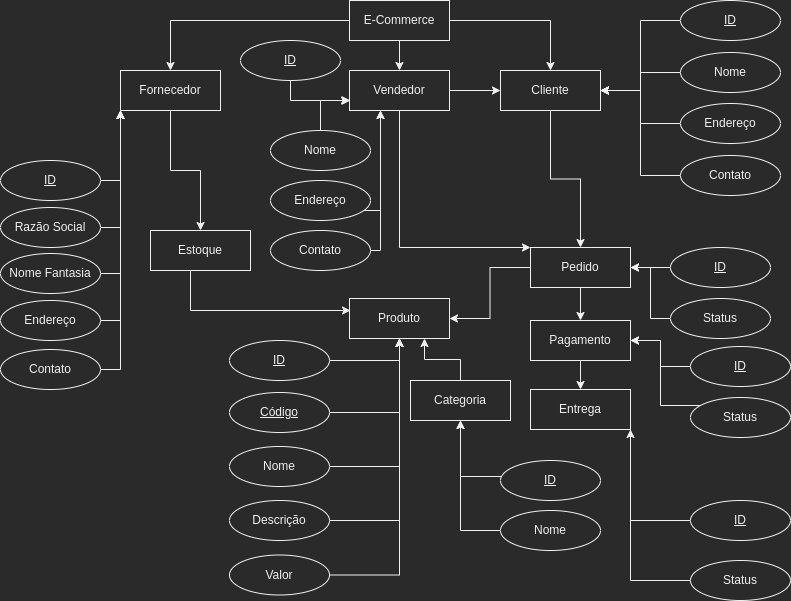

The diagram above was exported from draw.io. Its source (the exported page's mxGraphModel, read from the mxfile embedded in the PNG):
<mxGraphModel dx="1033" dy="566" grid="1" gridSize="10" guides="1" tooltips="1" connect="1" arrows="1" fold="1" page="1" pageScale="1" pageWidth="827" pageHeight="1169" math="0" shadow="0">
  <root>
    <mxCell id="0" />
    <mxCell id="1" parent="0" />
    <mxCell id="pUfqgGxWoCOfefw4Xv-e-12" style="edgeStyle=orthogonalEdgeStyle;rounded=0;orthogonalLoop=1;jettySize=auto;html=1;entryX=0.5;entryY=0;entryDx=0;entryDy=0;" parent="1" source="pUfqgGxWoCOfefw4Xv-e-1" target="pUfqgGxWoCOfefw4Xv-e-2" edge="1">
      <mxGeometry relative="1" as="geometry" />
    </mxCell>
    <mxCell id="pUfqgGxWoCOfefw4Xv-e-13" style="edgeStyle=orthogonalEdgeStyle;rounded=0;orthogonalLoop=1;jettySize=auto;html=1;" parent="1" source="pUfqgGxWoCOfefw4Xv-e-1" target="pUfqgGxWoCOfefw4Xv-e-5" edge="1">
      <mxGeometry relative="1" as="geometry" />
    </mxCell>
    <mxCell id="pUfqgGxWoCOfefw4Xv-e-14" style="edgeStyle=orthogonalEdgeStyle;rounded=0;orthogonalLoop=1;jettySize=auto;html=1;entryX=0.5;entryY=0;entryDx=0;entryDy=0;" parent="1" source="pUfqgGxWoCOfefw4Xv-e-1" target="pUfqgGxWoCOfefw4Xv-e-4" edge="1">
      <mxGeometry relative="1" as="geometry" />
    </mxCell>
    <mxCell id="pUfqgGxWoCOfefw4Xv-e-1" value="E-Commerce" style="whiteSpace=wrap;html=1;align=center;" parent="1" vertex="1">
      <mxGeometry x="369" y="10" width="100" height="40" as="geometry" />
    </mxCell>
    <mxCell id="MBXtBqq7NH6eJsB8PDhK-2" style="edgeStyle=orthogonalEdgeStyle;rounded=0;orthogonalLoop=1;jettySize=auto;html=1;entryX=0.5;entryY=0;entryDx=0;entryDy=0;" parent="1" source="pUfqgGxWoCOfefw4Xv-e-2" target="MBXtBqq7NH6eJsB8PDhK-1" edge="1">
      <mxGeometry relative="1" as="geometry" />
    </mxCell>
    <mxCell id="pUfqgGxWoCOfefw4Xv-e-2" value="Fornecedor" style="whiteSpace=wrap;html=1;align=center;" parent="1" vertex="1">
      <mxGeometry x="140" y="80" width="100" height="40" as="geometry" />
    </mxCell>
    <mxCell id="pUfqgGxWoCOfefw4Xv-e-3" value="Produto" style="whiteSpace=wrap;html=1;align=center;" parent="1" vertex="1">
      <mxGeometry x="369" y="308" width="100" height="40" as="geometry" />
    </mxCell>
    <mxCell id="pUfqgGxWoCOfefw4Xv-e-20" style="edgeStyle=orthogonalEdgeStyle;rounded=0;orthogonalLoop=1;jettySize=auto;html=1;" parent="1" source="pUfqgGxWoCOfefw4Xv-e-4" target="pUfqgGxWoCOfefw4Xv-e-18" edge="1">
      <mxGeometry relative="1" as="geometry" />
    </mxCell>
    <mxCell id="pUfqgGxWoCOfefw4Xv-e-4" value="Cliente" style="whiteSpace=wrap;html=1;align=center;" parent="1" vertex="1">
      <mxGeometry x="520" y="80" width="100" height="40" as="geometry" />
    </mxCell>
    <mxCell id="pUfqgGxWoCOfefw4Xv-e-16" style="edgeStyle=orthogonalEdgeStyle;rounded=0;orthogonalLoop=1;jettySize=auto;html=1;entryX=0;entryY=0;entryDx=0;entryDy=0;" parent="1" source="pUfqgGxWoCOfefw4Xv-e-5" target="pUfqgGxWoCOfefw4Xv-e-18" edge="1">
      <mxGeometry relative="1" as="geometry">
        <Array as="points">
          <mxPoint x="419" y="257" />
        </Array>
      </mxGeometry>
    </mxCell>
    <mxCell id="pUfqgGxWoCOfefw4Xv-e-77" style="edgeStyle=orthogonalEdgeStyle;rounded=0;orthogonalLoop=1;jettySize=auto;html=1;entryX=0;entryY=0.5;entryDx=0;entryDy=0;" parent="1" source="pUfqgGxWoCOfefw4Xv-e-5" target="pUfqgGxWoCOfefw4Xv-e-4" edge="1">
      <mxGeometry relative="1" as="geometry" />
    </mxCell>
    <mxCell id="pUfqgGxWoCOfefw4Xv-e-5" value="Vendedor" style="whiteSpace=wrap;html=1;align=center;" parent="1" vertex="1">
      <mxGeometry x="369" y="80" width="100" height="40" as="geometry" />
    </mxCell>
    <mxCell id="pUfqgGxWoCOfefw4Xv-e-21" style="edgeStyle=orthogonalEdgeStyle;rounded=0;orthogonalLoop=1;jettySize=auto;html=1;entryX=1;entryY=0.5;entryDx=0;entryDy=0;" parent="1" source="pUfqgGxWoCOfefw4Xv-e-18" target="pUfqgGxWoCOfefw4Xv-e-3" edge="1">
      <mxGeometry relative="1" as="geometry" />
    </mxCell>
    <mxCell id="MBXtBqq7NH6eJsB8PDhK-7" style="edgeStyle=orthogonalEdgeStyle;rounded=0;orthogonalLoop=1;jettySize=auto;html=1;" parent="1" source="pUfqgGxWoCOfefw4Xv-e-18" target="MBXtBqq7NH6eJsB8PDhK-4" edge="1">
      <mxGeometry relative="1" as="geometry" />
    </mxCell>
    <mxCell id="pUfqgGxWoCOfefw4Xv-e-18" value="Pedido" style="whiteSpace=wrap;html=1;align=center;" parent="1" vertex="1">
      <mxGeometry x="550" y="257" width="100" height="40" as="geometry" />
    </mxCell>
    <mxCell id="pUfqgGxWoCOfefw4Xv-e-22" value="Entrega" style="whiteSpace=wrap;html=1;align=center;" parent="1" vertex="1">
      <mxGeometry x="550" y="399" width="100" height="40" as="geometry" />
    </mxCell>
    <mxCell id="pUfqgGxWoCOfefw4Xv-e-25" style="edgeStyle=orthogonalEdgeStyle;rounded=0;orthogonalLoop=1;jettySize=auto;html=1;entryX=0;entryY=1;entryDx=0;entryDy=0;" parent="1" source="pUfqgGxWoCOfefw4Xv-e-24" target="pUfqgGxWoCOfefw4Xv-e-2" edge="1">
      <mxGeometry relative="1" as="geometry">
        <mxPoint x="190" y="130" as="targetPoint" />
      </mxGeometry>
    </mxCell>
    <mxCell id="pUfqgGxWoCOfefw4Xv-e-24" value="&lt;u&gt;ID&lt;/u&gt;" style="ellipse;whiteSpace=wrap;html=1;" parent="1" vertex="1">
      <mxGeometry x="20" y="170" width="100" height="40" as="geometry" />
    </mxCell>
    <mxCell id="pUfqgGxWoCOfefw4Xv-e-28" style="edgeStyle=orthogonalEdgeStyle;rounded=0;orthogonalLoop=1;jettySize=auto;html=1;" parent="1" source="pUfqgGxWoCOfefw4Xv-e-29" edge="1">
      <mxGeometry relative="1" as="geometry">
        <mxPoint x="140" y="120" as="targetPoint" />
      </mxGeometry>
    </mxCell>
    <mxCell id="pUfqgGxWoCOfefw4Xv-e-32" value="" style="edgeStyle=orthogonalEdgeStyle;rounded=0;orthogonalLoop=1;jettySize=auto;html=1;entryX=0;entryY=1;entryDx=0;entryDy=0;" parent="1" source="pUfqgGxWoCOfefw4Xv-e-29" target="pUfqgGxWoCOfefw4Xv-e-2" edge="1">
      <mxGeometry relative="1" as="geometry">
        <mxPoint x="190" y="130" as="targetPoint" />
      </mxGeometry>
    </mxCell>
    <mxCell id="pUfqgGxWoCOfefw4Xv-e-29" value="Razão Social" style="ellipse;whiteSpace=wrap;html=1;" parent="1" vertex="1">
      <mxGeometry x="20" y="217" width="100" height="40" as="geometry" />
    </mxCell>
    <mxCell id="pUfqgGxWoCOfefw4Xv-e-30" style="edgeStyle=orthogonalEdgeStyle;rounded=0;orthogonalLoop=1;jettySize=auto;html=1;entryX=0;entryY=1;entryDx=0;entryDy=0;" parent="1" source="pUfqgGxWoCOfefw4Xv-e-31" target="pUfqgGxWoCOfefw4Xv-e-2" edge="1">
      <mxGeometry relative="1" as="geometry">
        <mxPoint x="190" y="180" as="targetPoint" />
      </mxGeometry>
    </mxCell>
    <mxCell id="pUfqgGxWoCOfefw4Xv-e-31" value="Endereço" style="ellipse;whiteSpace=wrap;html=1;" parent="1" vertex="1">
      <mxGeometry x="20" y="310" width="100" height="40" as="geometry" />
    </mxCell>
    <mxCell id="pUfqgGxWoCOfefw4Xv-e-33" value="" style="edgeStyle=orthogonalEdgeStyle;rounded=0;orthogonalLoop=1;jettySize=auto;html=1;entryX=0;entryY=1;entryDx=0;entryDy=0;" parent="1" source="pUfqgGxWoCOfefw4Xv-e-34" target="pUfqgGxWoCOfefw4Xv-e-2" edge="1">
      <mxGeometry relative="1" as="geometry">
        <mxPoint x="140" y="130" as="targetPoint" />
      </mxGeometry>
    </mxCell>
    <mxCell id="pUfqgGxWoCOfefw4Xv-e-34" value="Nome Fantasia" style="ellipse;whiteSpace=wrap;html=1;" parent="1" vertex="1">
      <mxGeometry x="20" y="263" width="100" height="40" as="geometry" />
    </mxCell>
    <mxCell id="pUfqgGxWoCOfefw4Xv-e-35" style="edgeStyle=orthogonalEdgeStyle;rounded=0;orthogonalLoop=1;jettySize=auto;html=1;entryX=1;entryY=0.5;entryDx=0;entryDy=0;" parent="1" source="pUfqgGxWoCOfefw4Xv-e-36" target="pUfqgGxWoCOfefw4Xv-e-4" edge="1">
      <mxGeometry relative="1" as="geometry">
        <mxPoint x="880" y="50" as="targetPoint" />
      </mxGeometry>
    </mxCell>
    <mxCell id="pUfqgGxWoCOfefw4Xv-e-36" value="&lt;u&gt;ID&lt;/u&gt;" style="ellipse;whiteSpace=wrap;html=1;" parent="1" vertex="1">
      <mxGeometry x="700" y="10" width="100" height="40" as="geometry" />
    </mxCell>
    <mxCell id="pUfqgGxWoCOfefw4Xv-e-38" style="edgeStyle=orthogonalEdgeStyle;rounded=0;orthogonalLoop=1;jettySize=auto;html=1;entryX=1;entryY=0.5;entryDx=0;entryDy=0;" parent="1" source="pUfqgGxWoCOfefw4Xv-e-37" target="pUfqgGxWoCOfefw4Xv-e-4" edge="1">
      <mxGeometry relative="1" as="geometry" />
    </mxCell>
    <mxCell id="pUfqgGxWoCOfefw4Xv-e-37" value="Nome" style="ellipse;whiteSpace=wrap;html=1;" parent="1" vertex="1">
      <mxGeometry x="700" y="62" width="100" height="40" as="geometry" />
    </mxCell>
    <mxCell id="pUfqgGxWoCOfefw4Xv-e-40" style="edgeStyle=orthogonalEdgeStyle;rounded=0;orthogonalLoop=1;jettySize=auto;html=1;entryX=1;entryY=0.5;entryDx=0;entryDy=0;" parent="1" source="pUfqgGxWoCOfefw4Xv-e-39" target="pUfqgGxWoCOfefw4Xv-e-4" edge="1">
      <mxGeometry relative="1" as="geometry" />
    </mxCell>
    <mxCell id="pUfqgGxWoCOfefw4Xv-e-39" value="Endereço" style="ellipse;whiteSpace=wrap;html=1;" parent="1" vertex="1">
      <mxGeometry x="700" y="113" width="100" height="40" as="geometry" />
    </mxCell>
    <mxCell id="pUfqgGxWoCOfefw4Xv-e-42" style="edgeStyle=orthogonalEdgeStyle;rounded=0;orthogonalLoop=1;jettySize=auto;html=1;entryX=1;entryY=0.5;entryDx=0;entryDy=0;" parent="1" source="pUfqgGxWoCOfefw4Xv-e-41" target="pUfqgGxWoCOfefw4Xv-e-4" edge="1">
      <mxGeometry relative="1" as="geometry" />
    </mxCell>
    <mxCell id="pUfqgGxWoCOfefw4Xv-e-41" value="Contato" style="ellipse;whiteSpace=wrap;html=1;" parent="1" vertex="1">
      <mxGeometry x="700" y="165" width="100" height="40" as="geometry" />
    </mxCell>
    <mxCell id="pUfqgGxWoCOfefw4Xv-e-44" style="edgeStyle=orthogonalEdgeStyle;rounded=0;orthogonalLoop=1;jettySize=auto;html=1;" parent="1" source="pUfqgGxWoCOfefw4Xv-e-43" target="pUfqgGxWoCOfefw4Xv-e-3" edge="1">
      <mxGeometry relative="1" as="geometry" />
    </mxCell>
    <mxCell id="pUfqgGxWoCOfefw4Xv-e-43" value="&lt;u&gt;ID&lt;/u&gt;" style="ellipse;whiteSpace=wrap;html=1;" parent="1" vertex="1">
      <mxGeometry x="249" y="350" width="100" height="40" as="geometry" />
    </mxCell>
    <mxCell id="pUfqgGxWoCOfefw4Xv-e-46" style="edgeStyle=orthogonalEdgeStyle;rounded=0;orthogonalLoop=1;jettySize=auto;html=1;entryX=0.5;entryY=1;entryDx=0;entryDy=0;" parent="1" source="pUfqgGxWoCOfefw4Xv-e-45" target="pUfqgGxWoCOfefw4Xv-e-3" edge="1">
      <mxGeometry relative="1" as="geometry" />
    </mxCell>
    <mxCell id="pUfqgGxWoCOfefw4Xv-e-45" value="Nome" style="ellipse;whiteSpace=wrap;html=1;" parent="1" vertex="1">
      <mxGeometry x="249" y="456" width="100" height="40" as="geometry" />
    </mxCell>
    <mxCell id="pUfqgGxWoCOfefw4Xv-e-48" style="edgeStyle=orthogonalEdgeStyle;rounded=0;orthogonalLoop=1;jettySize=auto;html=1;entryX=0.5;entryY=1;entryDx=0;entryDy=0;" parent="1" source="pUfqgGxWoCOfefw4Xv-e-47" target="pUfqgGxWoCOfefw4Xv-e-3" edge="1">
      <mxGeometry relative="1" as="geometry" />
    </mxCell>
    <mxCell id="pUfqgGxWoCOfefw4Xv-e-47" value="&lt;u&gt;Código&lt;/u&gt;" style="ellipse;whiteSpace=wrap;html=1;" parent="1" vertex="1">
      <mxGeometry x="249" y="402" width="100" height="40" as="geometry" />
    </mxCell>
    <mxCell id="pUfqgGxWoCOfefw4Xv-e-50" style="edgeStyle=orthogonalEdgeStyle;rounded=0;orthogonalLoop=1;jettySize=auto;html=1;entryX=0.5;entryY=1;entryDx=0;entryDy=0;" parent="1" source="pUfqgGxWoCOfefw4Xv-e-49" target="pUfqgGxWoCOfefw4Xv-e-3" edge="1">
      <mxGeometry relative="1" as="geometry" />
    </mxCell>
    <mxCell id="pUfqgGxWoCOfefw4Xv-e-49" value="Descrição" style="ellipse;whiteSpace=wrap;html=1;" parent="1" vertex="1">
      <mxGeometry x="249" y="510" width="100" height="40" as="geometry" />
    </mxCell>
    <mxCell id="pUfqgGxWoCOfefw4Xv-e-53" style="edgeStyle=orthogonalEdgeStyle;rounded=0;orthogonalLoop=1;jettySize=auto;html=1;entryX=0.5;entryY=1;entryDx=0;entryDy=0;" parent="1" source="pUfqgGxWoCOfefw4Xv-e-51" target="pUfqgGxWoCOfefw4Xv-e-3" edge="1">
      <mxGeometry relative="1" as="geometry" />
    </mxCell>
    <mxCell id="pUfqgGxWoCOfefw4Xv-e-51" value="Valor" style="ellipse;whiteSpace=wrap;html=1;" parent="1" vertex="1">
      <mxGeometry x="249" y="564.5" width="100" height="40" as="geometry" />
    </mxCell>
    <mxCell id="pUfqgGxWoCOfefw4Xv-e-57" style="edgeStyle=orthogonalEdgeStyle;rounded=0;orthogonalLoop=1;jettySize=auto;html=1;" parent="1" source="pUfqgGxWoCOfefw4Xv-e-56" target="pUfqgGxWoCOfefw4Xv-e-18" edge="1">
      <mxGeometry relative="1" as="geometry" />
    </mxCell>
    <mxCell id="pUfqgGxWoCOfefw4Xv-e-56" value="&lt;u&gt;ID&lt;/u&gt;" style="ellipse;whiteSpace=wrap;html=1;" parent="1" vertex="1">
      <mxGeometry x="690" y="257" width="100" height="40" as="geometry" />
    </mxCell>
    <mxCell id="pUfqgGxWoCOfefw4Xv-e-59" style="edgeStyle=orthogonalEdgeStyle;rounded=0;orthogonalLoop=1;jettySize=auto;html=1;entryX=1;entryY=0.5;entryDx=0;entryDy=0;" parent="1" source="pUfqgGxWoCOfefw4Xv-e-58" target="pUfqgGxWoCOfefw4Xv-e-18" edge="1">
      <mxGeometry relative="1" as="geometry" />
    </mxCell>
    <mxCell id="pUfqgGxWoCOfefw4Xv-e-58" value="Status" style="ellipse;whiteSpace=wrap;html=1;" parent="1" vertex="1">
      <mxGeometry x="690" y="308" width="100" height="40" as="geometry" />
    </mxCell>
    <mxCell id="pUfqgGxWoCOfefw4Xv-e-62" style="edgeStyle=orthogonalEdgeStyle;rounded=0;orthogonalLoop=1;jettySize=auto;html=1;entryX=1;entryY=1;entryDx=0;entryDy=0;startArrow=none;" parent="1" source="pUfqgGxWoCOfefw4Xv-e-61" target="pUfqgGxWoCOfefw4Xv-e-22" edge="1">
      <mxGeometry relative="1" as="geometry">
        <mxPoint x="660" y="436" as="targetPoint" />
        <Array as="points" />
      </mxGeometry>
    </mxCell>
    <mxCell id="pUfqgGxWoCOfefw4Xv-e-63" value="Status" style="ellipse;whiteSpace=wrap;html=1;" parent="1" vertex="1">
      <mxGeometry x="710" y="570" width="100" height="40" as="geometry" />
    </mxCell>
    <mxCell id="pUfqgGxWoCOfefw4Xv-e-71" style="edgeStyle=orthogonalEdgeStyle;rounded=0;orthogonalLoop=1;jettySize=auto;html=1;" parent="1" source="pUfqgGxWoCOfefw4Xv-e-64" edge="1">
      <mxGeometry relative="1" as="geometry">
        <mxPoint x="370" y="110" as="targetPoint" />
        <Array as="points">
          <mxPoint x="310" y="110" />
          <mxPoint x="370" y="110" />
        </Array>
      </mxGeometry>
    </mxCell>
    <mxCell id="pUfqgGxWoCOfefw4Xv-e-64" value="&lt;u&gt;ID&lt;/u&gt;" style="ellipse;whiteSpace=wrap;html=1;" parent="1" vertex="1">
      <mxGeometry x="260" y="50" width="100" height="40" as="geometry" />
    </mxCell>
    <mxCell id="pUfqgGxWoCOfefw4Xv-e-72" style="edgeStyle=orthogonalEdgeStyle;rounded=0;orthogonalLoop=1;jettySize=auto;html=1;entryX=0;entryY=0.75;entryDx=0;entryDy=0;" parent="1" source="pUfqgGxWoCOfefw4Xv-e-66" target="pUfqgGxWoCOfefw4Xv-e-5" edge="1">
      <mxGeometry relative="1" as="geometry" />
    </mxCell>
    <mxCell id="pUfqgGxWoCOfefw4Xv-e-66" value="Nome" style="ellipse;whiteSpace=wrap;html=1;" parent="1" vertex="1">
      <mxGeometry x="290" y="140" width="100" height="40" as="geometry" />
    </mxCell>
    <mxCell id="pUfqgGxWoCOfefw4Xv-e-76" style="edgeStyle=orthogonalEdgeStyle;rounded=0;orthogonalLoop=1;jettySize=auto;html=1;" parent="1" source="pUfqgGxWoCOfefw4Xv-e-73" edge="1">
      <mxGeometry relative="1" as="geometry">
        <mxPoint x="400" y="120" as="targetPoint" />
        <Array as="points">
          <mxPoint x="400" y="220" />
          <mxPoint x="400" y="120" />
          <mxPoint x="401" y="120" />
        </Array>
      </mxGeometry>
    </mxCell>
    <mxCell id="pUfqgGxWoCOfefw4Xv-e-73" value="Endereço" style="ellipse;whiteSpace=wrap;html=1;" parent="1" vertex="1">
      <mxGeometry x="290" y="190" width="100" height="40" as="geometry" />
    </mxCell>
    <mxCell id="pUfqgGxWoCOfefw4Xv-e-80" style="edgeStyle=orthogonalEdgeStyle;rounded=0;orthogonalLoop=1;jettySize=auto;html=1;" parent="1" source="pUfqgGxWoCOfefw4Xv-e-79" edge="1">
      <mxGeometry relative="1" as="geometry">
        <mxPoint x="400" y="120" as="targetPoint" />
        <Array as="points">
          <mxPoint x="400" y="260" />
        </Array>
      </mxGeometry>
    </mxCell>
    <mxCell id="pUfqgGxWoCOfefw4Xv-e-79" value="Contato" style="ellipse;whiteSpace=wrap;html=1;" parent="1" vertex="1">
      <mxGeometry x="290" y="240" width="100" height="40" as="geometry" />
    </mxCell>
    <mxCell id="pUfqgGxWoCOfefw4Xv-e-82" style="edgeStyle=orthogonalEdgeStyle;rounded=0;orthogonalLoop=1;jettySize=auto;html=1;entryX=0;entryY=1;entryDx=0;entryDy=0;" parent="1" source="pUfqgGxWoCOfefw4Xv-e-81" target="pUfqgGxWoCOfefw4Xv-e-2" edge="1">
      <mxGeometry relative="1" as="geometry">
        <mxPoint x="190" y="120" as="targetPoint" />
        <Array as="points">
          <mxPoint x="140" y="379" />
        </Array>
      </mxGeometry>
    </mxCell>
    <mxCell id="pUfqgGxWoCOfefw4Xv-e-81" value="Contato" style="ellipse;whiteSpace=wrap;html=1;" parent="1" vertex="1">
      <mxGeometry x="20" y="359" width="100" height="40" as="geometry" />
    </mxCell>
    <mxCell id="pUfqgGxWoCOfefw4Xv-e-88" style="edgeStyle=orthogonalEdgeStyle;rounded=0;orthogonalLoop=1;jettySize=auto;html=1;entryX=0.75;entryY=1;entryDx=0;entryDy=0;" parent="1" source="pUfqgGxWoCOfefw4Xv-e-86" target="pUfqgGxWoCOfefw4Xv-e-3" edge="1">
      <mxGeometry relative="1" as="geometry" />
    </mxCell>
    <mxCell id="pUfqgGxWoCOfefw4Xv-e-86" value="Categoria" style="whiteSpace=wrap;html=1;align=center;" parent="1" vertex="1">
      <mxGeometry x="430" y="390" width="100" height="40" as="geometry" />
    </mxCell>
    <mxCell id="pUfqgGxWoCOfefw4Xv-e-93" style="edgeStyle=orthogonalEdgeStyle;rounded=0;orthogonalLoop=1;jettySize=auto;html=1;entryX=0.5;entryY=1;entryDx=0;entryDy=0;" parent="1" source="pUfqgGxWoCOfefw4Xv-e-89" target="pUfqgGxWoCOfefw4Xv-e-86" edge="1">
      <mxGeometry relative="1" as="geometry">
        <Array as="points">
          <mxPoint x="480" y="486" />
        </Array>
      </mxGeometry>
    </mxCell>
    <mxCell id="pUfqgGxWoCOfefw4Xv-e-89" value="&lt;u&gt;ID&lt;/u&gt;" style="ellipse;whiteSpace=wrap;html=1;" parent="1" vertex="1">
      <mxGeometry x="520" y="470" width="100" height="40" as="geometry" />
    </mxCell>
    <mxCell id="pUfqgGxWoCOfefw4Xv-e-94" style="edgeStyle=orthogonalEdgeStyle;rounded=0;orthogonalLoop=1;jettySize=auto;html=1;entryX=0.5;entryY=1;entryDx=0;entryDy=0;" parent="1" source="pUfqgGxWoCOfefw4Xv-e-91" target="pUfqgGxWoCOfefw4Xv-e-86" edge="1">
      <mxGeometry relative="1" as="geometry">
        <mxPoint x="480" y="440" as="targetPoint" />
        <Array as="points">
          <mxPoint x="480" y="540" />
        </Array>
      </mxGeometry>
    </mxCell>
    <mxCell id="pUfqgGxWoCOfefw4Xv-e-91" value="Nome" style="ellipse;whiteSpace=wrap;html=1;" parent="1" vertex="1">
      <mxGeometry x="520" y="520" width="100" height="40" as="geometry" />
    </mxCell>
    <mxCell id="MBXtBqq7NH6eJsB8PDhK-3" style="edgeStyle=orthogonalEdgeStyle;rounded=0;orthogonalLoop=1;jettySize=auto;html=1;" parent="1" source="MBXtBqq7NH6eJsB8PDhK-1" edge="1">
      <mxGeometry relative="1" as="geometry">
        <mxPoint x="370" y="320" as="targetPoint" />
        <Array as="points">
          <mxPoint x="210" y="320" />
          <mxPoint x="369" y="320" />
        </Array>
      </mxGeometry>
    </mxCell>
    <mxCell id="MBXtBqq7NH6eJsB8PDhK-1" value="Estoque" style="whiteSpace=wrap;html=1;align=center;" parent="1" vertex="1">
      <mxGeometry x="170" y="240" width="100" height="40" as="geometry" />
    </mxCell>
    <mxCell id="MBXtBqq7NH6eJsB8PDhK-8" style="edgeStyle=orthogonalEdgeStyle;rounded=0;orthogonalLoop=1;jettySize=auto;html=1;entryX=0.5;entryY=0;entryDx=0;entryDy=0;" parent="1" source="MBXtBqq7NH6eJsB8PDhK-4" target="pUfqgGxWoCOfefw4Xv-e-22" edge="1">
      <mxGeometry relative="1" as="geometry" />
    </mxCell>
    <mxCell id="MBXtBqq7NH6eJsB8PDhK-4" value="Pagamento" style="whiteSpace=wrap;html=1;align=center;" parent="1" vertex="1">
      <mxGeometry x="550" y="330" width="100" height="40" as="geometry" />
    </mxCell>
    <mxCell id="MBXtBqq7NH6eJsB8PDhK-21" style="edgeStyle=orthogonalEdgeStyle;rounded=0;orthogonalLoop=1;jettySize=auto;html=1;entryX=1;entryY=0.5;entryDx=0;entryDy=0;" parent="1" source="MBXtBqq7NH6eJsB8PDhK-22" edge="1">
      <mxGeometry relative="1" as="geometry">
        <mxPoint x="650" y="350" as="targetPoint" />
        <Array as="points">
          <mxPoint x="680" y="376" />
          <mxPoint x="680" y="350" />
        </Array>
      </mxGeometry>
    </mxCell>
    <mxCell id="MBXtBqq7NH6eJsB8PDhK-22" value="&lt;u&gt;ID&lt;/u&gt;" style="ellipse;whiteSpace=wrap;html=1;" parent="1" vertex="1">
      <mxGeometry x="710" y="356" width="100" height="40" as="geometry" />
    </mxCell>
    <mxCell id="MBXtBqq7NH6eJsB8PDhK-23" style="edgeStyle=orthogonalEdgeStyle;rounded=0;orthogonalLoop=1;jettySize=auto;html=1;entryX=1;entryY=0.5;entryDx=0;entryDy=0;" parent="1" source="MBXtBqq7NH6eJsB8PDhK-24" edge="1">
      <mxGeometry relative="1" as="geometry">
        <mxPoint x="650" y="350" as="targetPoint" />
        <Array as="points">
          <mxPoint x="680" y="415" />
          <mxPoint x="680" y="350" />
        </Array>
      </mxGeometry>
    </mxCell>
    <mxCell id="MBXtBqq7NH6eJsB8PDhK-24" value="Status" style="ellipse;whiteSpace=wrap;html=1;" parent="1" vertex="1">
      <mxGeometry x="710" y="407" width="100" height="40" as="geometry" />
    </mxCell>
    <mxCell id="pUfqgGxWoCOfefw4Xv-e-61" value="&lt;u&gt;ID&lt;/u&gt;" style="ellipse;whiteSpace=wrap;html=1;" parent="1" vertex="1">
      <mxGeometry x="710" y="510" width="100" height="40" as="geometry" />
    </mxCell>
    <mxCell id="MBXtBqq7NH6eJsB8PDhK-25" value="" style="edgeStyle=orthogonalEdgeStyle;rounded=0;orthogonalLoop=1;jettySize=auto;html=1;entryX=1;entryY=1;entryDx=0;entryDy=0;endArrow=none;" parent="1" source="pUfqgGxWoCOfefw4Xv-e-63" target="pUfqgGxWoCOfefw4Xv-e-22" edge="1">
      <mxGeometry relative="1" as="geometry">
        <mxPoint x="650" y="436" as="targetPoint" />
        <Array as="points">
          <mxPoint x="650" y="590" />
        </Array>
        <mxPoint x="760" y="570" as="sourcePoint" />
      </mxGeometry>
    </mxCell>
  </root>
</mxGraphModel>